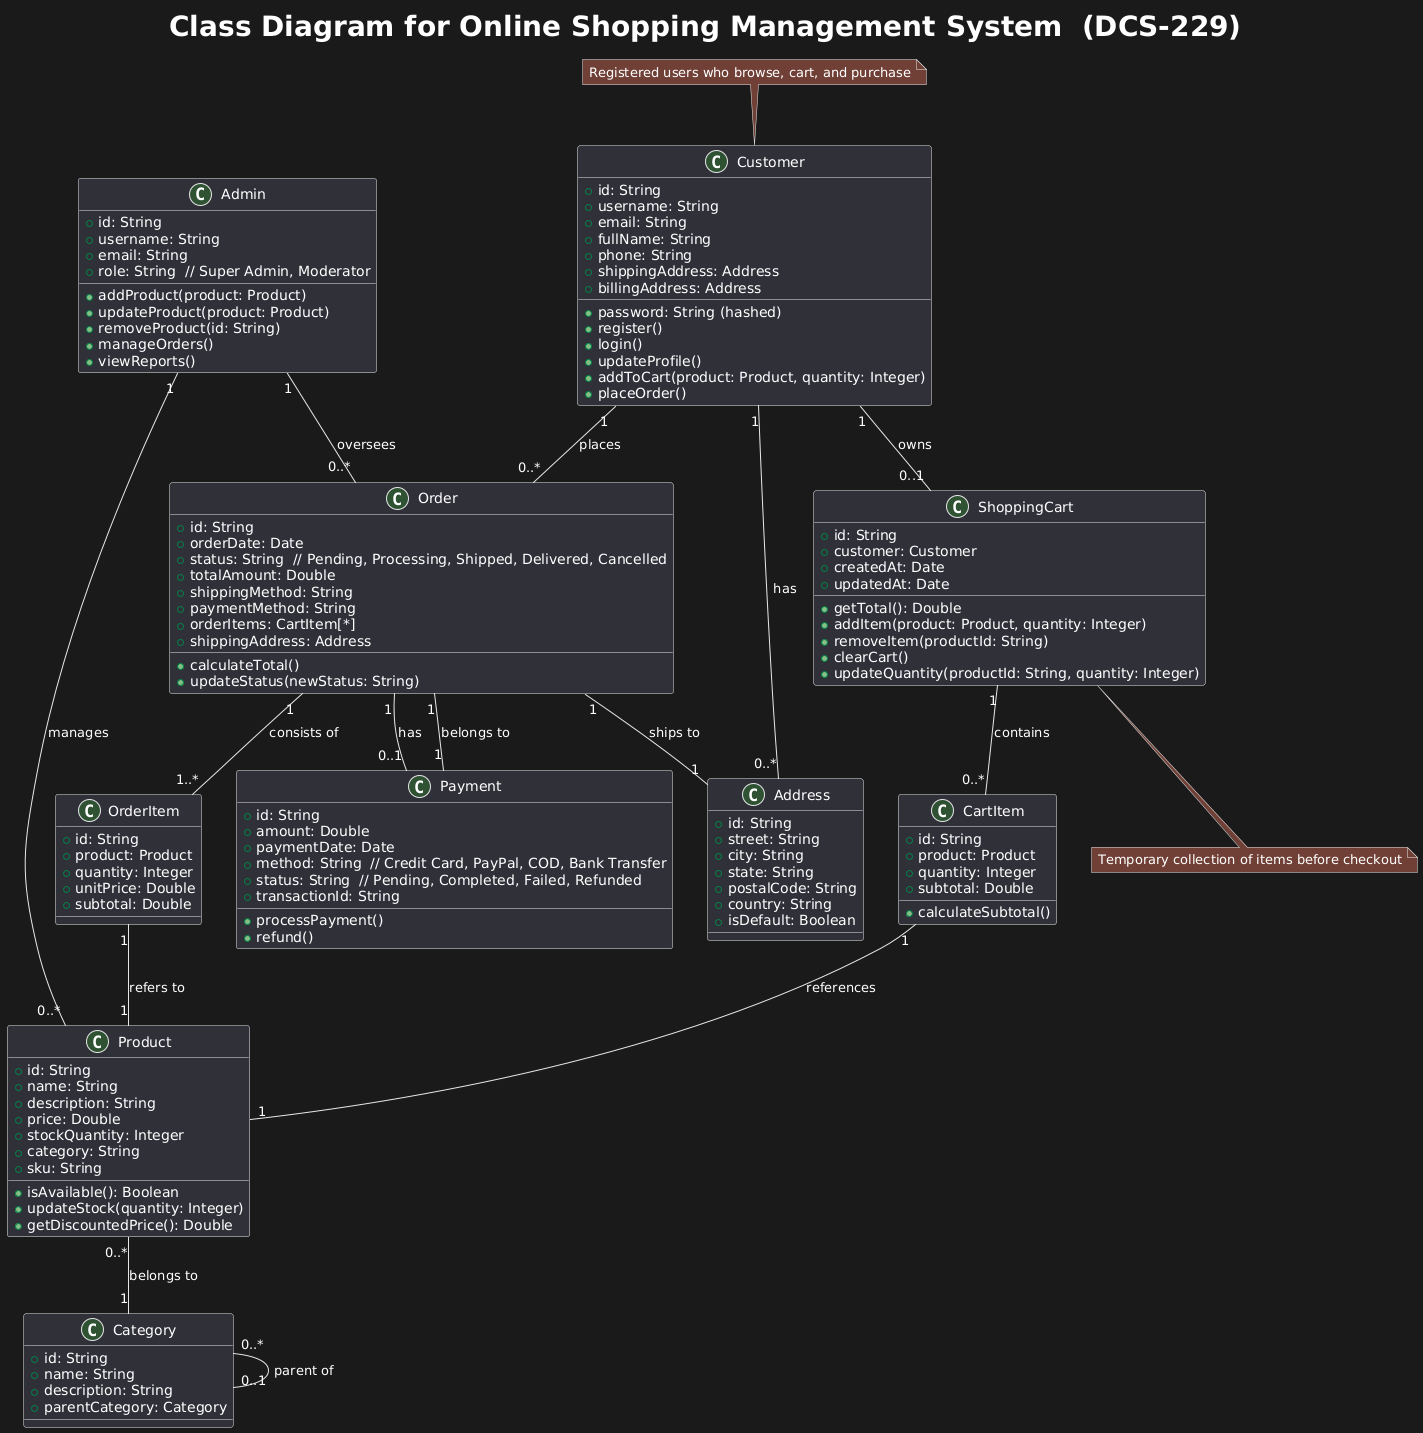

The diagram above was rendered by PlantUML. Its source (embedded in the PNG):
@startuml
title Class Diagram for Online Shopping Management System  (DCS-229)

skinparam titleFontsize 28

class Customer {
  + id: String
  + username: String
  + email: String
  + password: String (hashed)
  + fullName: String
  + phone: String
  + shippingAddress: Address
  + billingAddress: Address
  + register()
  + login()
  + updateProfile()
  + addToCart(product: Product, quantity: Integer)
  + placeOrder()
}

class Product {
  + id: String
  + name: String
  + description: String
  + price: Double
  + stockQuantity: Integer
  + category: String
  + sku: String
  + isAvailable(): Boolean
  + updateStock(quantity: Integer)
  + getDiscountedPrice(): Double
}

class Category {
  + id: String
  + name: String
  + description: String
  + parentCategory: Category
}

class ShoppingCart {
  + id: String
  + customer: Customer
  + createdAt: Date
  + updatedAt: Date
  + getTotal(): Double
  + addItem(product: Product, quantity: Integer)
  + removeItem(productId: String)
  + clearCart()
  + updateQuantity(productId: String, quantity: Integer)
}

class CartItem {
  + id: String
  + product: Product
  + quantity: Integer
  + subtotal: Double
  + calculateSubtotal()
}

class Order {
  + id: String
  + orderDate: Date
  + status: String  // Pending, Processing, Shipped, Delivered, Cancelled
  + totalAmount: Double
  + shippingMethod: String
  + paymentMethod: String
  + orderItems: CartItem[*]
  + shippingAddress: Address
  + calculateTotal()
  + updateStatus(newStatus: String)
}

class OrderItem {
  + id: String
  + product: Product
  + quantity: Integer
  + unitPrice: Double
  + subtotal: Double
}

class Payment {
  + id: String
  + amount: Double
  + paymentDate: Date
  + method: String  // Credit Card, PayPal, COD, Bank Transfer
  + status: String  // Pending, Completed, Failed, Refunded
  + transactionId: String
  + processPayment()
  + refund()
}

class Address {
  + id: String
  + street: String
  + city: String
  + state: String
  + postalCode: String
  + country: String
  + isDefault: Boolean
}

class Admin {
  + id: String
  + username: String
  + email: String
  + role: String  // Super Admin, Moderator
  + addProduct(product: Product)
  + updateProduct(product: Product)
  + removeProduct(id: String)
  + manageOrders()
  + viewReports()
}

' Relationships
Customer "1" -- "0..1" ShoppingCart : owns
ShoppingCart "1" -- "0..*" CartItem : contains
CartItem "1" -- "1" Product : references

Customer "1" -- "0..*" Order : places
Order "1" -- "1..*" OrderItem : consists of
OrderItem "1" -- "1" Product : refers to

Order "1" -- "0..1" Payment : has
Payment "1" -- "1" Order : belongs to

Customer "1" -- "0..*" Address : has
Order "1" -- "1" Address : ships to

Product "0..*" -- "1" Category : belongs to
Category "0..*" -- "0..1" Category : parent of

Admin "1" -- "0..*" Product : manages
Admin "1" -- "0..*" Order : oversees

note top of Customer
  Registered users who browse, cart, and purchase
end note

note bottom of ShoppingCart
  Temporary collection of items before checkout
end note
@enduml